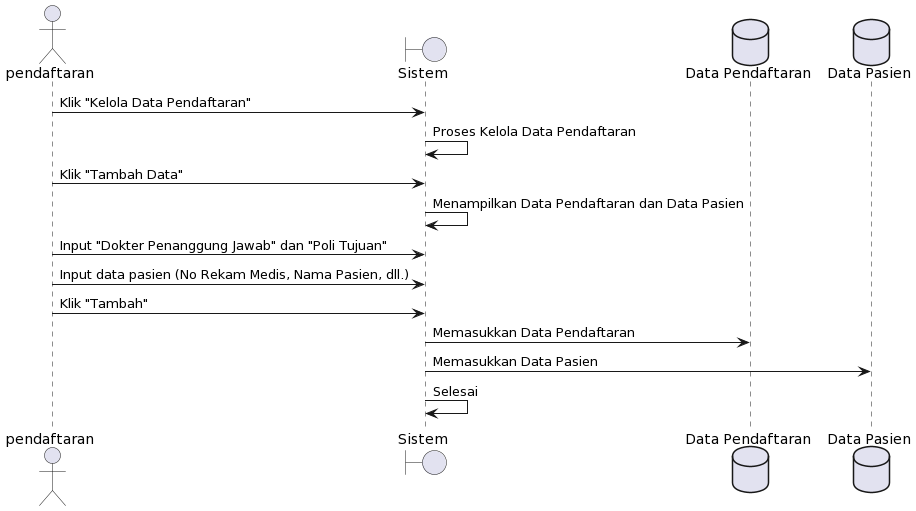

The diagram above was rendered by PlantUML. Its source (embedded in the PNG):
@startuml
actor pendaftaran as pendaftaran
boundary "Sistem" as sistem
database "Data Pendaftaran" as dataPendaftaran
database "Data Pasien" as dataPasien

pendaftaran -> sistem: Klik "Kelola Data Pendaftaran"
sistem -> sistem: Proses Kelola Data Pendaftaran
pendaftaran -> sistem: Klik "Tambah Data"
sistem -> sistem: Menampilkan Data Pendaftaran dan Data Pasien
pendaftaran -> sistem: Input "Dokter Penanggung Jawab" dan "Poli Tujuan"
pendaftaran -> sistem: Input data pasien (No Rekam Medis, Nama Pasien, dll.)
pendaftaran -> sistem: Klik "Tambah"
sistem -> dataPendaftaran: Memasukkan Data Pendaftaran
sistem -> dataPasien: Memasukkan Data Pasien
sistem -> sistem: Selesai
@enduml